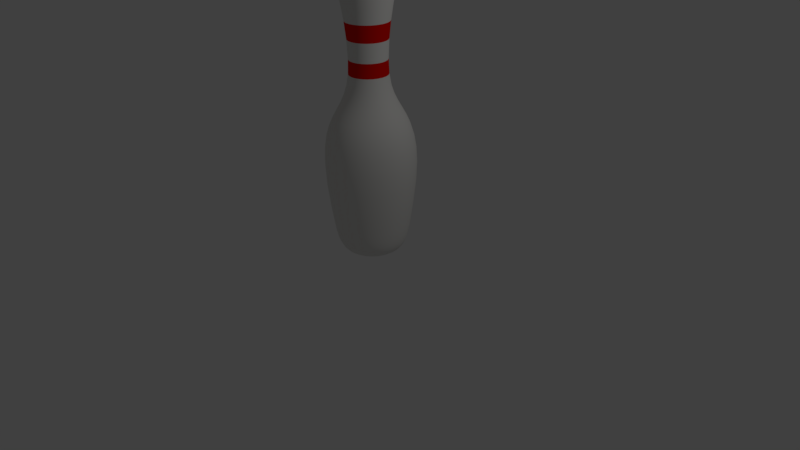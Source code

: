 # Source: Bowling_Pin.blend  (saved by Blender 2.77.0; exported with 4.5.12 LTS)
import bpy
from mathutils import Matrix  # noqa: F401  (used for matrix-valued properties, if any)

bpy.ops.wm.read_factory_settings(use_empty=True)
scene = bpy.context.scene
scene.name = 'Scene'

# ---- collections
col_collection_1 = bpy.data.collections.new('Collection 1'); scene.collection.children.link(col_collection_1)

# ---- materials (node trees are filled in below, after node groups)
mat_pin = bpy.data.materials.new('Pin')
mat_pin.alpha_threshold = 0.0
mat_pin.use_transparent_shadow = False
mat_pin.diffuse_color = (0.8, 0.7915, 0.7663, 1.0)
mat_pin.roughness = 0.5
mat_stripe = bpy.data.materials.new('Stripe')
mat_stripe.alpha_threshold = 0.0
mat_stripe.use_transparent_shadow = False
mat_stripe.diffuse_color = (0.8, 0.003189, 0.0, 1.0)
mat_stripe.roughness = 0.5

# ---- material node trees

# ---- world
world_world = bpy.data.worlds.new('World'); scene.world = world_world
world_world.color = (0.05088, 0.05088, 0.05088)
world_world.use_sun_shadow = False
world_world.sun_shadow_jitter_overblur = 0.0
world_world.cycles.sampling_method = 'MANUAL'

# ---- cameras
cam_camera = bpy.data.cameras.new('Camera')
cam_camera.clip_end = 100.0
cam_camera.lens = 35.0
cam_camera.sensor_width = 32.0
cam_camera.sensor_height = 18.0
cam_camera.ortho_scale = 7.314
cam_camera.dof.focus_distance = 0.0
cam_camera.dof.aperture_fstop = 128.0

# ---- lights
light_lamp = bpy.data.lights.new('Lamp', 'POINT')
light_lamp.transmission_factor = 0.0
light_lamp.cutoff_distance = 30.0
light_lamp.energy = 100.0
light_lamp.shadow_buffer_clip_start = 1.001
light_lamp.shadow_soft_size = 0.1
light_lamp.shadow_maximum_resolution = 0.006
light_lamp.use_absolute_resolution = True

# ---- meshes
me_mesh = bpy.data.meshes.new('Mesh')
me_mesh.from_pydata([(0.2526, 0.1117, -4.413e-08), (0.0, 0.09289, -1.513e-08), (-0.001719, 3.903, 0.0004599), (0.1394, 3.896, -0.03734), (0.2417, 3.874, -0.06477), (0.3103, 3.835, -0.08315), (0.3501, 3.779, -0.09381), (0.3661, 3.704, -0.0981), (0.3632, 3.61, -0.09733), (0.3465, 3.494, -0.09285), (0.3208, 3.357, -0.08597), (0.2912, 3.197, -0.07803), (0.2626, 3.012, -0.07037), (0.24, 2.802, -0.06431), (0.2283, 2.566, -0.06118), (0.2343, 2.389, -0.06279), (0.2568, 2.249, -0.06882), (0.2917, 2.136, -0.07817), (0.335, 2.04, -0.08977), (0.3826, 1.951, -0.1025), (0.4305, 1.861, -0.1153), (0.4745, 1.759, -0.1272), (0.5108, 1.636, -0.1369), (0.535, 1.482, -0.1434), (0.5434, 1.289, -0.1456), (0.5317, 1.046, -0.1425), (0.4959, 0.7435, -0.1329), (0.4763, 0.6089, -0.1276), (0.459, 0.4939, -0.123), (0.442, 0.397, -0.1184), (0.4235, 0.3166, -0.1135), (0.4017, 0.2514, -0.1076), (0.3747, 0.1997, -0.1004), (0.3406, 0.1602, -0.09127), (0.2977, 0.1314, -0.07976), (0.244, 0.1117, -0.06537), (0.1777, 0.09972, -0.04762), (0.09699, 0.09395, -0.02599), (-0.001541, 3.903, 0.0008891), (0.1249, 3.896, -0.07214), (0.2167, 3.874, -0.1251), (0.2782, 3.835, -0.1606), (0.3139, 3.779, -0.1812), (0.3282, 3.704, -0.1895), (0.3257, 3.61, -0.188), (0.3107, 3.494, -0.1794), (0.2877, 3.357, -0.1661), (0.2611, 3.197, -0.1507), (0.2355, 3.012, -0.1359), (0.2152, 2.802, -0.1242), (0.2047, 2.566, -0.1182), (0.2101, 2.389, -0.1213), (0.2303, 2.249, -0.1329), (0.2616, 2.136, -0.151), (0.3004, 2.04, -0.1734), (0.3431, 1.951, -0.1981), (0.386, 1.861, -0.2228), (0.4255, 1.759, -0.2456), (0.4579, 1.636, -0.2644), (0.4797, 1.482, -0.277), (0.4872, 1.289, -0.2813), (0.4767, 1.046, -0.2752), (0.4446, 0.7435, -0.2567), (0.4271, 0.6089, -0.2466), (0.4115, 0.4939, -0.2376), (0.3963, 0.397, -0.2288), (0.3797, 0.3166, -0.2192), (0.3602, 0.2514, -0.2079), (0.3359, 0.1997, -0.1939), (0.3054, 0.1602, -0.1763), (0.2669, 0.1314, -0.1541), (0.2187, 0.1117, -0.1263), (0.1593, 0.09972, -0.09199), (0.08696, 0.09395, -0.05021), (-0.001258, 3.903, 0.001258), (0.102, 3.896, -0.102), (0.1769, 3.874, -0.1769), (0.2272, 3.835, -0.2272), (0.2563, 3.779, -0.2563), (0.268, 3.704, -0.268), (0.2659, 3.61, -0.2659), (0.2537, 3.494, -0.2537), (0.2349, 3.357, -0.2349), (0.2132, 3.197, -0.2132), (0.1923, 3.012, -0.1923), (0.1757, 2.802, -0.1757), (0.1671, 2.566, -0.1671), (0.1715, 2.389, -0.1715), (0.188, 2.249, -0.188), (0.2136, 2.136, -0.2136), (0.2453, 2.04, -0.2453), (0.2801, 1.951, -0.2801), (0.3151, 1.861, -0.3151), (0.3474, 1.759, -0.3474), (0.3739, 1.636, -0.3739), (0.3917, 1.482, -0.3917), (0.3978, 1.289, -0.3978), (0.3892, 1.046, -0.3892), (0.363, 0.7435, -0.363), (0.3487, 0.6089, -0.3487), (0.336, 0.4939, -0.336), (0.3236, 0.397, -0.3236), (0.31, 0.3166, -0.31), (0.2941, 0.2514, -0.2941), (0.2743, 0.1997, -0.2743), (0.2494, 0.1602, -0.2494), (0.2179, 0.1314, -0.2179), (0.1786, 0.1117, -0.1786), (0.1301, 0.09972, -0.1301), (0.071, 0.09395, -0.071), (-0.0008897, 3.903, 0.00154), (0.07213, 3.896, -0.1249), (0.1251, 3.874, -0.2167), (0.1606, 3.835, -0.2782), (0.1812, 3.779, -0.3139), (0.1895, 3.704, -0.3282), (0.188, 3.61, -0.3257), (0.1794, 3.494, -0.3107), (0.1661, 3.357, -0.2877), (0.1507, 3.197, -0.2611), (0.1359, 3.012, -0.2355), (0.1242, 2.802, -0.2152), (0.1182, 2.566, -0.2047), (0.1213, 2.389, -0.2101), (0.1329, 2.249, -0.2303), (0.151, 2.136, -0.2616), (0.1734, 2.04, -0.3004), (0.1981, 1.951, -0.3431), (0.2228, 1.861, -0.386), (0.2456, 1.759, -0.4255), (0.2644, 1.636, -0.4579), (0.277, 1.482, -0.4797), (0.2813, 1.289, -0.4872), (0.2752, 1.046, -0.4767), (0.2567, 0.7435, -0.4446), (0.2466, 0.6089, -0.4271), (0.2376, 0.4939, -0.4115), (0.2288, 0.397, -0.3963), (0.2192, 0.3166, -0.3797), (0.2079, 0.2514, -0.3602), (0.1939, 0.1997, -0.3359), (0.1763, 0.1602, -0.3054), (0.1541, 0.1314, -0.2669), (0.1263, 0.1117, -0.2187), (0.09199, 0.09972, -0.1593), (0.05021, 0.09395, -0.08696), (-0.0004606, 3.903, 0.001718), (0.03734, 3.896, -0.1394), (0.06476, 3.874, -0.2417), (0.08315, 3.835, -0.3103), (0.09381, 3.779, -0.3501), (0.0981, 3.704, -0.3661), (0.09733, 3.61, -0.3632), (0.09285, 3.494, -0.3465), (0.08597, 3.357, -0.3208), (0.07803, 3.197, -0.2912), (0.07037, 3.012, -0.2626), (0.06431, 2.802, -0.24), (0.06118, 2.566, -0.2283), (0.06279, 2.389, -0.2343), (0.06882, 2.249, -0.2568), (0.07817, 2.136, -0.2917), (0.08977, 2.04, -0.335), (0.1025, 1.951, -0.3826), (0.1153, 1.861, -0.4305), (0.1272, 1.759, -0.4745), (0.1369, 1.636, -0.5108), (0.1434, 1.482, -0.535), (0.1456, 1.289, -0.5434), (0.1425, 1.046, -0.5317), (0.1329, 0.7435, -0.4959), (0.1276, 0.6089, -0.4763), (0.123, 0.4939, -0.459), (0.1184, 0.397, -0.442), (0.1135, 0.3166, -0.4235), (0.1076, 0.2514, -0.4017), (0.1004, 0.1997, -0.3747), (0.09127, 0.1602, -0.3406), (0.07976, 0.1314, -0.2977), (0.06537, 0.1117, -0.244), (0.04762, 0.09972, -0.1777), (0.02599, 0.09395, -0.09699), (1.513e-09, 3.903, 0.001779), (1.118e-08, 3.896, -0.1443), (1.49e-08, 3.874, -0.2502), (8.941e-08, 3.835, -0.3213), (1.118e-07, 3.779, -0.3625), (5.215e-08, 3.704, -0.379), (1.267e-07, 3.61, -0.3761), (1.267e-07, 3.494, -0.3587), (9.686e-08, 3.357, -0.3322), (1.267e-07, 3.197, -0.3015), (1.043e-07, 3.012, -0.2719), (1.118e-07, 2.802, -0.2485), (8.568e-08, 2.566, -0.2364), (4.843e-08, 2.389, -0.2426), (4.47e-08, 2.249, -0.2659), (-1.49e-08, 2.136, -0.302), (-4.47e-08, 2.04, -0.3468), (-5.96e-08, 1.951, -0.3961), (-5.96e-08, 1.861, -0.4457), (-5.96e-08, 1.759, -0.4913), (-2.086e-07, 1.636, -0.5288), (-1.639e-07, 1.482, -0.5539), (-8.941e-08, 1.289, -0.5625), (-1.937e-07, 1.046, -0.5504), (-2.086e-07, 0.7435, -0.5134), (-1.863e-07, 0.6089, -0.4931), (-1.341e-07, 0.4939, -0.4752), (-1.118e-07, 0.397, -0.4576), (-1.267e-07, 0.3166, -0.4385), (-4.47e-08, 0.2514, -0.4159), (-1.49e-07, 0.1997, -0.3879), (-6.706e-08, 0.1602, -0.3526), (-6.706e-08, 0.1314, -0.3082), (-4.47e-08, 0.1117, -0.2526), (-3.725e-09, 0.09972, -0.184), (-5.588e-09, 0.09395, -0.1004), (0.0004606, 3.903, 0.001718), (-0.03734, 3.896, -0.1394), (-0.06476, 3.874, -0.2417), (-0.08315, 3.835, -0.3103), (-0.09381, 3.779, -0.3501), (-0.0981, 3.704, -0.3661), (-0.09733, 3.61, -0.3632), (-0.09285, 3.494, -0.3465), (-0.08597, 3.357, -0.3208), (-0.07803, 3.197, -0.2912), (-0.07037, 3.012, -0.2626), (-0.06431, 2.802, -0.24), (-0.06118, 2.566, -0.2283), (-0.06279, 2.389, -0.2343), (-0.06882, 2.249, -0.2568), (-0.07817, 2.136, -0.2917), (-0.08977, 2.04, -0.335), (-0.1025, 1.951, -0.3826), (-0.1153, 1.861, -0.4305), (-0.1272, 1.759, -0.4745), (-0.1369, 1.636, -0.5108), (-0.1434, 1.482, -0.535), (-0.1456, 1.289, -0.5434), (-0.1425, 1.046, -0.5317), (-0.1329, 0.7435, -0.4959), (-0.1276, 0.6089, -0.4763), (-0.123, 0.4939, -0.459), (-0.1184, 0.397, -0.442), (-0.1135, 0.3166, -0.4235), (-0.1076, 0.2514, -0.4017), (-0.1004, 0.1997, -0.3747), (-0.09127, 0.1602, -0.3406), (-0.07976, 0.1314, -0.2977), (-0.06537, 0.1117, -0.244), (-0.04762, 0.09972, -0.1777), (-0.02599, 0.09395, -0.09699), (0.0008897, 3.903, 0.00154), (-0.07213, 3.896, -0.1249), (-0.1251, 3.874, -0.2167), (-0.1606, 3.835, -0.2782), (-0.1812, 3.779, -0.3139), (-0.1895, 3.704, -0.3282), (-0.188, 3.61, -0.3257), (-0.1794, 3.494, -0.3107), (-0.1661, 3.357, -0.2877), (-0.1507, 3.197, -0.2611), (-0.1359, 3.012, -0.2355), (-0.1242, 2.802, -0.2152), (-0.1182, 2.566, -0.2047), (-0.1213, 2.389, -0.2101), (-0.1329, 2.249, -0.2303), (-0.151, 2.136, -0.2616), (-0.1734, 2.04, -0.3004), (-0.1981, 1.951, -0.3431), (-0.2228, 1.861, -0.386), (-0.2456, 1.759, -0.4255), (-0.2644, 1.636, -0.4579), (-0.277, 1.482, -0.4797), (-0.2813, 1.289, -0.4872), (-0.2752, 1.046, -0.4767), (-0.2567, 0.7435, -0.4446), (-0.2466, 0.6089, -0.4271), (-0.2376, 0.4939, -0.4115), (-0.2288, 0.397, -0.3963), (-0.2192, 0.3166, -0.3797), (-0.2079, 0.2514, -0.3602), (-0.1939, 0.1997, -0.3359), (-0.1763, 0.1602, -0.3054), (-0.1541, 0.1314, -0.2669), (-0.1263, 0.1117, -0.2187), (-0.09199, 0.09972, -0.1593), (-0.05021, 0.09395, -0.08696), (0.001258, 3.903, 0.001258), (-0.102, 3.896, -0.102), (-0.1769, 3.874, -0.1769), (-0.2272, 3.835, -0.2272), (-0.2563, 3.779, -0.2563), (-0.268, 3.704, -0.268), (-0.2659, 3.61, -0.2659), (-0.2537, 3.494, -0.2537), (-0.2349, 3.357, -0.2349), (-0.2132, 3.197, -0.2132), (-0.1923, 3.012, -0.1923), (-0.1757, 2.802, -0.1757), (-0.1671, 2.566, -0.1671), (-0.1715, 2.389, -0.1715), (-0.188, 2.249, -0.188), (-0.2136, 2.136, -0.2136), (-0.2453, 2.04, -0.2453), (-0.2801, 1.951, -0.2801), (-0.3151, 1.861, -0.3151), (-0.3474, 1.759, -0.3474), (-0.3739, 1.636, -0.3739), (-0.3917, 1.482, -0.3917), (-0.3978, 1.289, -0.3978), (-0.3892, 1.046, -0.3892), (-0.363, 0.7435, -0.363), (-0.3487, 0.6089, -0.3487), (-0.336, 0.4939, -0.336), (-0.3236, 0.397, -0.3236), (-0.31, 0.3166, -0.31), (-0.2941, 0.2514, -0.2941), (-0.2743, 0.1997, -0.2743), (-0.2494, 0.1602, -0.2494), (-0.2179, 0.1314, -0.2179), (-0.1786, 0.1117, -0.1786), (-0.1301, 0.09972, -0.1301), (-0.071, 0.09395, -0.071), (0.001541, 3.903, 0.0008891), (-0.1249, 3.896, -0.07214), (-0.2167, 3.874, -0.1251), (-0.2782, 3.835, -0.1606), (-0.3139, 3.779, -0.1812), (-0.3282, 3.704, -0.1895), (-0.3257, 3.61, -0.188), (-0.3107, 3.494, -0.1794), (-0.2877, 3.357, -0.1661), (-0.2611, 3.197, -0.1507), (-0.2355, 3.012, -0.1359), (-0.2152, 2.802, -0.1242), (-0.2047, 2.566, -0.1182), (-0.2101, 2.389, -0.1213), (-0.2303, 2.249, -0.1329), (-0.2616, 2.136, -0.151), (-0.3004, 2.04, -0.1734), (-0.3431, 1.951, -0.1981), (-0.386, 1.861, -0.2228), (-0.4255, 1.759, -0.2456), (-0.4579, 1.636, -0.2644), (-0.4797, 1.482, -0.277), (-0.4872, 1.289, -0.2813), (-0.4767, 1.046, -0.2752), (-0.4446, 0.7435, -0.2567), (-0.4271, 0.6089, -0.2466), (-0.4115, 0.4939, -0.2376), (-0.3963, 0.397, -0.2288), (-0.3797, 0.3166, -0.2192), (-0.3602, 0.2514, -0.2079), (-0.3359, 0.1997, -0.1939), (-0.3054, 0.1602, -0.1763), (-0.2669, 0.1314, -0.1541), (-0.2187, 0.1117, -0.1263), (-0.1593, 0.09972, -0.09199), (-0.08696, 0.09395, -0.05021), (0.001719, 3.903, 0.0004599), (-0.1394, 3.896, -0.03734), (-0.2417, 3.874, -0.06477), (-0.3103, 3.835, -0.08315), (-0.3501, 3.779, -0.09381), (-0.3661, 3.704, -0.0981), (-0.3632, 3.61, -0.09733), (-0.3465, 3.494, -0.09285), (-0.3208, 3.357, -0.08597), (-0.2912, 3.197, -0.07803), (-0.2626, 3.012, -0.07037), (-0.24, 2.802, -0.06431), (-0.2283, 2.566, -0.06118), (-0.2343, 2.389, -0.06279), (-0.2568, 2.249, -0.06882), (-0.2917, 2.136, -0.07817), (-0.335, 2.04, -0.08977), (-0.3826, 1.951, -0.1025), (-0.4305, 1.861, -0.1153), (-0.4745, 1.759, -0.1272), (-0.5108, 1.636, -0.1369), (-0.535, 1.482, -0.1434), (-0.5434, 1.289, -0.1456), (-0.5317, 1.046, -0.1425), (-0.4959, 0.7435, -0.1329), (-0.4763, 0.6089, -0.1276), (-0.459, 0.4939, -0.123), (-0.442, 0.397, -0.1184), (-0.4235, 0.3166, -0.1135), (-0.4017, 0.2514, -0.1076), (-0.3747, 0.1997, -0.1004), (-0.3406, 0.1602, -0.09127), (-0.2977, 0.1314, -0.07976), (-0.244, 0.1117, -0.06537), (-0.1777, 0.09972, -0.04762), (-0.09699, 0.09395, -0.02599), (0.001779, 3.903, -6.375e-07), (-0.1443, 3.896, -6.488e-07), (-0.2502, 3.874, -6.451e-07), (-0.3213, 3.835, -7.047e-07), (-0.3625, 3.779, -7.047e-07), (-0.379, 3.704, -6.302e-07), (-0.3761, 3.61, -6.525e-07), (-0.3587, 3.494, -6.823e-07), (-0.3322, 3.357, -6.451e-07), (-0.3015, 3.197, -6.376e-07), (-0.2719, 3.012, -6.078e-07), (-0.2485, 2.802, -5.482e-07), (-0.2364, 2.566, -4.998e-07), (-0.2426, 2.389, -4.29e-07), (-0.2659, 2.249, -3.992e-07), (-0.302, 2.136, -3.247e-07), (-0.3468, 2.04, -2.8e-07), (-0.3961, 1.951, -2.502e-07), (-0.4457, 1.861, -2.427e-07), (-0.4913, 1.759, -2.576e-07), (-0.5288, 1.636, -5.646e-08), (-0.5539, 1.482, -8.627e-08), (-0.5625, 1.289, -1.608e-07), (-0.5504, 1.046, 4.785e-08), (-0.5134, 0.7435, 1.074e-07), (-0.4931, 0.6089, 9.255e-08), (-0.4752, 0.4939, 6.275e-08), (-0.4576, 0.397, 3.294e-08), (-0.4385, 0.3166, 6.275e-08), (-0.4159, 0.2514, -4.309e-09), (-0.3879, 0.1997, 1.149e-07), (-0.3526, 0.1602, 4.785e-08), (-0.3082, 0.1314, 2.549e-08), (-0.2526, 0.1117, 3.294e-08), (-0.184, 0.09972, -1.921e-08), (-0.1004, 0.09395, -1.176e-08), (0.001719, 3.903, -0.0004612), (-0.1394, 3.896, 0.03734), (-0.2417, 3.874, 0.06476), (-0.3103, 3.835, 0.08315), (-0.3501, 3.779, 0.09381), (-0.3661, 3.704, 0.0981), (-0.3632, 3.61, 0.09733), (-0.3465, 3.494, 0.09284), (-0.3208, 3.357, 0.08597), (-0.2912, 3.197, 0.07803), (-0.2626, 3.012, 0.07037), (-0.24, 2.802, 0.06431), (-0.2283, 2.566, 0.06118), (-0.2343, 2.389, 0.06279), (-0.2568, 2.249, 0.06882), (-0.2917, 2.136, 0.07817), (-0.335, 2.04, 0.08977), (-0.3826, 1.951, 0.1025), (-0.4305, 1.861, 0.1153), (-0.4745, 1.759, 0.1272), (-0.5108, 1.636, 0.1369), (-0.535, 1.482, 0.1434), (-0.5434, 1.289, 0.1456), (-0.5317, 1.046, 0.1425), (-0.4959, 0.7435, 0.1329), (-0.4763, 0.6089, 0.1276), (-0.459, 0.4939, 0.123), (-0.442, 0.397, 0.1184), (-0.4235, 0.3166, 0.1135), (-0.4017, 0.2514, 0.1076), (-0.3747, 0.1997, 0.1004), (-0.3406, 0.1602, 0.09127), (-0.2977, 0.1314, 0.07976), (-0.244, 0.1117, 0.06537), (-0.1777, 0.09972, 0.04762), (-0.09699, 0.09395, 0.02599), (0.001541, 3.903, -0.0008904), (-0.1249, 3.896, 0.07213), (-0.2167, 3.874, 0.1251), (-0.2782, 3.835, 0.1606), (-0.3139, 3.779, 0.1812), (-0.3282, 3.704, 0.1895), (-0.3257, 3.61, 0.188), (-0.3107, 3.494, 0.1794), (-0.2877, 3.357, 0.1661), (-0.2611, 3.197, 0.1507), (-0.2355, 3.012, 0.1359), (-0.2152, 2.802, 0.1242), (-0.2047, 2.566, 0.1182), (-0.2101, 2.389, 0.1213), (-0.2303, 2.249, 0.1329), (-0.2616, 2.136, 0.151), (-0.3004, 2.04, 0.1734), (-0.3431, 1.951, 0.1981), (-0.386, 1.861, 0.2228), (-0.4255, 1.759, 0.2456), (-0.4579, 1.636, 0.2644), (-0.4797, 1.482, 0.277), (-0.4872, 1.289, 0.2813), (-0.4767, 1.046, 0.2752), (-0.4446, 0.7435, 0.2567), (-0.4271, 0.6089, 0.2466), (-0.4115, 0.4939, 0.2376), (-0.3963, 0.397, 0.2288), (-0.3797, 0.3166, 0.2192), (-0.3602, 0.2514, 0.2079), (-0.3359, 0.1997, 0.1939), (-0.3054, 0.1602, 0.1763), (-0.2669, 0.1314, 0.1541), (-0.2187, 0.1117, 0.1263), (-0.1593, 0.09972, 0.09199), (-0.08696, 0.09395, 0.05021), (0.001258, 3.903, -0.001259), (-0.102, 3.896, 0.102), (-0.1769, 3.874, 0.1769), (-0.2272, 3.835, 0.2272), (-0.2563, 3.779, 0.2563), (-0.268, 3.704, 0.268), (-0.2659, 3.61, 0.2659), (-0.2537, 3.494, 0.2537), (-0.2349, 3.357, 0.2349), (-0.2132, 3.197, 0.2132), (-0.1923, 3.012, 0.1923), (-0.1757, 2.802, 0.1757), (-0.1671, 2.566, 0.1671), (-0.1715, 2.389, 0.1715), (-0.188, 2.249, 0.188), (-0.2136, 2.136, 0.2136), (-0.2453, 2.04, 0.2453), (-0.2801, 1.951, 0.2801), (-0.3151, 1.861, 0.3151), (-0.3474, 1.759, 0.3474), (-0.3739, 1.636, 0.3739), (-0.3917, 1.482, 0.3917), (-0.3978, 1.289, 0.3978), (-0.3892, 1.046, 0.3892), (-0.363, 0.7435, 0.363), (-0.3487, 0.6089, 0.3487), (-0.336, 0.4939, 0.336), (-0.3236, 0.397, 0.3236), (-0.31, 0.3166, 0.31), (-0.2941, 0.2514, 0.2941), (-0.2743, 0.1997, 0.2743), (-0.2494, 0.1602, 0.2494), (-0.2179, 0.1314, 0.2179), (-0.1786, 0.1117, 0.1786), (-0.1301, 0.09972, 0.1301), (-0.071, 0.09395, 0.071), (0.0008897, 3.903, -0.001542), (-0.07213, 3.896, 0.1249), (-0.1251, 3.874, 0.2167), (-0.1606, 3.835, 0.2782), (-0.1812, 3.779, 0.3139), (-0.1895, 3.704, 0.3282), (-0.188, 3.61, 0.3257), (-0.1794, 3.494, 0.3107), (-0.1661, 3.357, 0.2877), (-0.1507, 3.197, 0.2611), (-0.1359, 3.012, 0.2355), (-0.1242, 2.802, 0.2152), (-0.1182, 2.566, 0.2047), (-0.1213, 2.389, 0.2101), (-0.1329, 2.249, 0.2303), (-0.151, 2.136, 0.2616), (-0.1734, 2.04, 0.3004), (-0.1981, 1.951, 0.3431), (-0.2228, 1.861, 0.386), (-0.2456, 1.759, 0.4255), (-0.2644, 1.636, 0.4579), (-0.277, 1.482, 0.4797), (-0.2813, 1.289, 0.4872), (-0.2752, 1.046, 0.4767), (-0.2567, 0.7435, 0.4446), (-0.2466, 0.6089, 0.4271), (-0.2376, 0.4939, 0.4115), (-0.2288, 0.397, 0.3963), (-0.2192, 0.3166, 0.3797), (-0.2079, 0.2514, 0.3602), (-0.1939, 0.1997, 0.3359), (-0.1763, 0.1602, 0.3054), (-0.1541, 0.1314, 0.2669), (-0.1263, 0.1117, 0.2187), (-0.09199, 0.09972, 0.1593), (-0.05021, 0.09395, 0.08696), (0.0004606, 3.903, -0.001719), (-0.03734, 3.896, 0.1394), (-0.06476, 3.874, 0.2417), (-0.08315, 3.835, 0.3103), (-0.09381, 3.779, 0.3501), (-0.0981, 3.704, 0.3661), (-0.09733, 3.61, 0.3632), (-0.09285, 3.494, 0.3465), (-0.08597, 3.357, 0.3208), (-0.07803, 3.197, 0.2912), (-0.07037, 3.012, 0.2626), (-0.06431, 2.802, 0.24), (-0.06118, 2.566, 0.2283), (-0.06279, 2.389, 0.2343), (-0.06882, 2.249, 0.2568), (-0.07817, 2.136, 0.2917), (-0.08977, 2.04, 0.335), (-0.1025, 1.951, 0.3826), (-0.1153, 1.861, 0.4305), (-0.1272, 1.759, 0.4745), (-0.1369, 1.636, 0.5108), (-0.1434, 1.482, 0.535), (-0.1456, 1.289, 0.5434), (-0.1425, 1.046, 0.5317), (-0.1329, 0.7435, 0.4959), (-0.1276, 0.6089, 0.4763), (-0.123, 0.4939, 0.459), (-0.1184, 0.397, 0.442), (-0.1135, 0.3166, 0.4235), (-0.1076, 0.2514, 0.4017), (-0.1004, 0.1997, 0.3747), (-0.09127, 0.1602, 0.3406), (-0.07976, 0.1314, 0.2977), (-0.06537, 0.1117, 0.244), (-0.04762, 0.09972, 0.1777), (-0.02599, 0.09395, 0.09699), (-1.484e-09, 3.903, -0.00178), (-7.451e-09, 3.896, 0.1443), (-2.235e-08, 3.874, 0.2502), (-8.196e-08, 3.835, 0.3212), (-8.196e-08, 3.779, 0.3625), (-4.47e-08, 3.704, 0.379), (-9.686e-08, 3.61, 0.3761), (-1.49e-07, 3.494, 0.3587), (-6.706e-08, 3.357, 0.3322), (-1.192e-07, 3.197, 0.3015), (-1.341e-07, 3.012, 0.2719), (-1.006e-07, 2.802, 0.2485), (-7.823e-08, 2.566, 0.2364), (-5.215e-08, 2.389, 0.2426), (-7.451e-09, 2.249, 0.2659), (7.451e-09, 2.136, 0.302), (4.47e-08, 2.04, 0.3468), (1.043e-07, 1.951, 0.3961), (8.941e-08, 1.861, 0.4457), (4.47e-08, 1.759, 0.4913), (1.341e-07, 1.636, 0.5288), (1.341e-07, 1.482, 0.5539), (5.96e-08, 1.289, 0.5625), (2.384e-07, 1.046, 0.5504), (1.788e-07, 0.7435, 0.5134), (2.161e-07, 0.6089, 0.4931), (1.714e-07, 0.4939, 0.4752), (1.043e-07, 0.397, 0.4576), (1.49e-07, 0.3166, 0.4385), (5.215e-08, 0.2514, 0.4159), (1.341e-07, 0.1997, 0.3879), (3.725e-08, 0.1602, 0.3526), (1.49e-08, 0.1314, 0.3082), (7.451e-08, 0.1117, 0.2526), (1.49e-08, 0.09972, 0.184), (1.118e-08, 0.09395, 0.1004), (-0.0004606, 3.903, -0.001719), (0.03734, 3.896, 0.1394), (0.06476, 3.874, 0.2417), (0.08315, 3.835, 0.3103), (0.09381, 3.779, 0.3501), (0.0981, 3.704, 0.3661), (0.09733, 3.61, 0.3632), (0.09285, 3.494, 0.3465), (0.08597, 3.357, 0.3208), (0.07803, 3.197, 0.2912), (0.07037, 3.012, 0.2626), (0.06431, 2.802, 0.24), (0.06118, 2.566, 0.2283), (0.06279, 2.389, 0.2343), (0.06882, 2.249, 0.2568), (0.07817, 2.136, 0.2917), (0.08977, 2.04, 0.335), (0.1025, 1.951, 0.3826), (0.1153, 1.861, 0.4305), (0.1272, 1.759, 0.4745), (0.1369, 1.636, 0.5108), (0.1434, 1.482, 0.535), (0.1456, 1.289, 0.5434), (0.1425, 1.046, 0.5317), (0.1329, 0.7435, 0.4959), (0.1276, 0.6089, 0.4763), (0.123, 0.4939, 0.459), (0.1184, 0.397, 0.442), (0.1135, 0.3166, 0.4235), (0.1076, 0.2514, 0.4017), (0.1004, 0.1997, 0.3747), (0.09127, 0.1602, 0.3406), (0.07976, 0.1314, 0.2977), (0.06537, 0.1117, 0.244), (0.04762, 0.09972, 0.1777), (0.02599, 0.09395, 0.09699), (-0.0008897, 3.903, -0.001542), (0.07213, 3.896, 0.1249), (0.1251, 3.874, 0.2167), (0.1606, 3.835, 0.2782), (0.1812, 3.779, 0.3139), (0.1895, 3.704, 0.3282), (0.188, 3.61, 0.3257), (0.1794, 3.494, 0.3107), (0.1661, 3.357, 0.2877), (0.1507, 3.197, 0.2611), (0.1359, 3.012, 0.2355), (0.1242, 2.802, 0.2152), (0.1182, 2.566, 0.2047), (0.1213, 2.389, 0.2101), (0.1329, 2.249, 0.2303), (0.151, 2.136, 0.2616), (0.1734, 2.04, 0.3004), (0.1981, 1.951, 0.3431), (0.2228, 1.861, 0.386), (0.2456, 1.759, 0.4255), (0.2644, 1.636, 0.4579), (0.277, 1.482, 0.4797), (0.2813, 1.289, 0.4872), (0.2752, 1.046, 0.4767), (0.2567, 0.7435, 0.4446), (0.2466, 0.6089, 0.4271), (0.2376, 0.4939, 0.4115), (0.2288, 0.397, 0.3963), (0.2192, 0.3166, 0.3797), (0.2079, 0.2514, 0.3602), (0.1939, 0.1997, 0.3359), (0.1763, 0.1602, 0.3054), (0.1541, 0.1314, 0.2669), (0.1263, 0.1117, 0.2187), (0.09199, 0.09972, 0.1593), (0.05021, 0.09395, 0.08696), (-0.001258, 3.903, -0.001259), (0.102, 3.896, 0.102), (0.1769, 3.874, 0.1769), (0.2272, 3.835, 0.2272), (0.2563, 3.779, 0.2563), (0.268, 3.704, 0.268), (0.2659, 3.61, 0.2659), (0.2537, 3.494, 0.2537), (0.2349, 3.357, 0.2349), (0.2132, 3.197, 0.2132), (0.1923, 3.012, 0.1923), (0.1757, 2.802, 0.1757), (0.1671, 2.566, 0.1671), (0.1715, 2.389, 0.1715), (0.188, 2.249, 0.188), (0.2136, 2.136, 0.2136), (0.2453, 2.04, 0.2453), (0.2801, 1.951, 0.2801), (0.3151, 1.861, 0.3151), (0.3474, 1.759, 0.3474), (0.3739, 1.636, 0.3739), (0.3917, 1.482, 0.3917), (0.3978, 1.289, 0.3978), (0.3892, 1.046, 0.3892), (0.363, 0.7435, 0.363), (0.3487, 0.6089, 0.3487), (0.336, 0.4939, 0.336), (0.3236, 0.397, 0.3236), (0.31, 0.3166, 0.31), (0.2941, 0.2514, 0.2941), (0.2743, 0.1997, 0.2743), (0.2494, 0.1602, 0.2494), (0.2179, 0.1314, 0.2179), (0.1786, 0.1117, 0.1786), (0.1301, 0.09972, 0.1301), (0.071, 0.09395, 0.071), (-0.001541, 3.903, -0.0008904), (0.1249, 3.896, 0.07213), (0.2167, 3.874, 0.1251), (0.2782, 3.835, 0.1606), (0.3139, 3.779, 0.1812), (0.3282, 3.704, 0.1895), (0.3257, 3.61, 0.188), (0.3107, 3.494, 0.1794), (0.2877, 3.357, 0.1661), (0.2611, 3.197, 0.1507), (0.2355, 3.012, 0.1359), (0.2152, 2.802, 0.1242), (0.2047, 2.566, 0.1182), (0.2101, 2.389, 0.1213), (0.2303, 2.249, 0.1329), (0.2616, 2.136, 0.151), (0.3004, 2.04, 0.1734), (0.3431, 1.951, 0.1981), (0.386, 1.861, 0.2228), (0.4255, 1.759, 0.2456), (0.4579, 1.636, 0.2644), (0.4797, 1.482, 0.277), (0.4872, 1.289, 0.2813), (0.4767, 1.046, 0.2752), (0.4446, 0.7435, 0.2567), (0.4271, 0.6089, 0.2466), (0.4115, 0.4939, 0.2376), (0.3963, 0.397, 0.2288), (0.3797, 0.3166, 0.2192), (0.3602, 0.2514, 0.2079), (0.3359, 0.1997, 0.1939), (0.3054, 0.1602, 0.1763), (0.2669, 0.1314, 0.1541), (0.2187, 0.1117, 0.1263), (0.1593, 0.09972, 0.09199), (0.08696, 0.09395, 0.05021), (-0.001719, 3.903, -0.0004612), (0.1394, 3.896, 0.03734), (0.2417, 3.874, 0.06476), (0.3103, 3.835, 0.08315), (0.3501, 3.779, 0.09381), (0.3661, 3.704, 0.0981), (0.3632, 3.61, 0.09733), (0.3465, 3.494, 0.09284), (0.3208, 3.357, 0.08597), (0.2912, 3.197, 0.07803), (0.2626, 3.012, 0.07037), (0.24, 2.802, 0.06431), (0.2283, 2.566, 0.06118), (0.2343, 2.389, 0.06279), (0.2568, 2.249, 0.06882), (0.2917, 2.136, 0.07817), (0.335, 2.04, 0.08977), (0.3826, 1.951, 0.1025), (0.4305, 1.861, 0.1153), (0.4745, 1.759, 0.1272), (0.5108, 1.636, 0.1369), (0.535, 1.482, 0.1434), (0.5434, 1.289, 0.1456), (0.5317, 1.046, 0.1425), (0.4959, 0.7435, 0.1329), (0.4763, 0.6089, 0.1276), (0.459, 0.4939, 0.123), (0.442, 0.397, 0.1184), (0.4235, 0.3166, 0.1135), (0.4017, 0.2514, 0.1076), (0.3747, 0.1997, 0.1004), (0.3406, 0.1602, 0.09127), (0.2977, 0.1314, 0.07976), (0.244, 0.1117, 0.06537), (0.1777, 0.09972, 0.04762), (0.09699, 0.09395, 0.02599), (-0.001779, 3.903, -6.345e-07), (0.1443, 3.896, -6.376e-07), (0.2502, 3.874, -6.078e-07), (0.3213, 3.835, -5.482e-07), (0.3625, 3.779, -5.184e-07), (0.379, 3.704, -5.706e-07), (0.3761, 3.61, -5.109e-07), (0.3587, 3.494, -4.141e-07), (0.3322, 3.357, -4.588e-07), (0.3015, 3.197, -3.917e-07), (0.2719, 3.012, -3.619e-07), (0.2485, 2.802, -3.768e-07), (0.2364, 2.566, -3.433e-07), (0.2426, 2.389, -3.508e-07), (0.2659, 2.249, -3.694e-07), (0.302, 2.136, -3.47e-07), (0.3468, 2.04, -3.694e-07), (0.3961, 1.951, -4.29e-07), (0.4457, 1.861, -4.215e-07), (0.4913, 1.759, -3.321e-07), (0.5288, 1.636, -3.992e-07), (0.5539, 1.482, -3.843e-07), (0.5625, 1.289, -2.8e-07), (0.5504, 1.046, -4.886e-07), (0.5134, 0.7435, -2.8e-07), (0.4931, 0.6089, -3.321e-07), (0.4752, 0.4939, -2.949e-07), (0.4576, 0.397, -1.682e-07), (0.4385, 0.3166, -2.055e-07), (0.4159, 0.2514, -1.384e-07), (0.3879, 0.1997, -1.533e-07), (0.3526, 0.1602, -5.646e-08), (0.3082, 0.1314, -3.411e-08), (0.184, 0.09972, -4.156e-08), (0.1004, 0.09395, -3.039e-08), (1.237, 3.097, -1.509)], [], [(836, 837, 9, 8), (0, 863, 36, 35), (850, 851, 23, 22), (837, 838, 10, 9), (863, 864, 37, 36), (851, 852, 24, 23), (838, 839, 11, 10), (864, 1, 37), (852, 853, 25, 24), (839, 840, 12, 11), (853, 854, 26, 25), (840, 841, 13, 12), (854, 855, 27, 26), (841, 842, 14, 13), (855, 856, 28, 27), (842, 843, 15, 14), (856, 857, 29, 28), (843, 844, 16, 15), (830, 831, 3, 2), (857, 858, 30, 29), (844, 845, 17, 16), (831, 832, 4, 3), (858, 859, 31, 30), (845, 846, 18, 17), (832, 833, 5, 4), (859, 860, 32, 31), (846, 847, 19, 18), (833, 834, 6, 5), (860, 861, 33, 32), (847, 848, 20, 19), (834, 835, 7, 6), (861, 862, 34, 33), (848, 849, 21, 20), (835, 836, 8, 7), (862, 0, 35, 34), (849, 850, 22, 21), (12, 13, 49, 48), (26, 27, 63, 62), (13, 14, 50, 49), (27, 28, 64, 63), (14, 15, 51, 50), (28, 29, 65, 64), (15, 16, 52, 51), (2, 3, 39, 38), (29, 30, 66, 65), (16, 17, 53, 52), (3, 4, 40, 39), (30, 31, 67, 66), (17, 18, 54, 53), (4, 5, 41, 40), (31, 32, 68, 67), (18, 19, 55, 54), (5, 6, 42, 41), (32, 33, 69, 68), (19, 20, 56, 55), (6, 7, 43, 42), (33, 34, 70, 69), (20, 21, 57, 56), (7, 8, 44, 43), (34, 35, 71, 70), (21, 22, 58, 57), (8, 9, 45, 44), (35, 36, 72, 71), (22, 23, 59, 58), (9, 10, 46, 45), (36, 37, 73, 72), (23, 24, 60, 59), (10, 11, 47, 46), (37, 1, 73), (24, 25, 61, 60), (11, 12, 48, 47), (25, 26, 62, 61), (42, 43, 79, 78), (69, 70, 106, 105), (56, 57, 93, 92), (43, 44, 80, 79), (70, 71, 107, 106), (57, 58, 94, 93), (44, 45, 81, 80), (71, 72, 108, 107), (58, 59, 95, 94), (45, 46, 82, 81), (72, 73, 109, 108), (59, 60, 96, 95), (46, 47, 83, 82), (73, 1, 109), (60, 61, 97, 96), (47, 48, 84, 83), (61, 62, 98, 97), (48, 49, 85, 84), (62, 63, 99, 98), (49, 50, 86, 85), (63, 64, 100, 99), (50, 51, 87, 86), (64, 65, 101, 100), (51, 52, 88, 87), (38, 39, 75, 74), (65, 66, 102, 101), (52, 53, 89, 88), (39, 40, 76, 75), (66, 67, 103, 102), (53, 54, 90, 89), (40, 41, 77, 76), (67, 68, 104, 103), (54, 55, 91, 90), (41, 42, 78, 77), (68, 69, 105, 104), (55, 56, 92, 91), (99, 100, 136, 135), (86, 87, 123, 122), (100, 101, 137, 136), (87, 88, 124, 123), (74, 75, 111, 110), (101, 102, 138, 137), (88, 89, 125, 124), (75, 76, 112, 111), (102, 103, 139, 138), (89, 90, 126, 125), (76, 77, 113, 112), (103, 104, 140, 139), (90, 91, 127, 126), (77, 78, 114, 113), (104, 105, 141, 140), (91, 92, 128, 127), (78, 79, 115, 114), (105, 106, 142, 141), (92, 93, 129, 128), (79, 80, 116, 115), (106, 107, 143, 142), (93, 94, 130, 129), (80, 81, 117, 116), (107, 108, 144, 143), (94, 95, 131, 130), (81, 82, 118, 117), (108, 109, 145, 144), (95, 96, 132, 131), (82, 83, 119, 118), (109, 1, 145), (96, 97, 133, 132), (83, 84, 120, 119), (97, 98, 134, 133), (84, 85, 121, 120), (98, 99, 135, 134), (85, 86, 122, 121), (129, 130, 166, 165), (116, 117, 153, 152), (143, 144, 180, 179), (130, 131, 167, 166), (117, 118, 154, 153), (144, 145, 181, 180), (131, 132, 168, 167), (118, 119, 155, 154), (145, 1, 181), (132, 133, 169, 168), (119, 120, 156, 155), (133, 134, 170, 169), (120, 121, 157, 156), (134, 135, 171, 170), (121, 122, 158, 157), (135, 136, 172, 171), (122, 123, 159, 158), (136, 137, 173, 172), (123, 124, 160, 159), (110, 111, 147, 146), (137, 138, 174, 173), (124, 125, 161, 160), (111, 112, 148, 147), (138, 139, 175, 174), (125, 126, 162, 161), (112, 113, 149, 148), (139, 140, 176, 175), (126, 127, 163, 162), (113, 114, 150, 149), (140, 141, 177, 176), (127, 128, 164, 163), (114, 115, 151, 150), (141, 142, 178, 177), (128, 129, 165, 164), (115, 116, 152, 151), (142, 143, 179, 178), (159, 160, 196, 195), (146, 147, 183, 182), (173, 174, 210, 209), (160, 161, 197, 196), (147, 148, 184, 183), (174, 175, 211, 210), (161, 162, 198, 197), (148, 149, 185, 184), (175, 176, 212, 211), (162, 163, 199, 198), (149, 150, 186, 185), (176, 177, 213, 212), (163, 164, 200, 199), (150, 151, 187, 186), (177, 178, 214, 213), (164, 165, 201, 200), (151, 152, 188, 187), (178, 179, 215, 214), (165, 166, 202, 201), (152, 153, 189, 188), (179, 180, 216, 215), (166, 167, 203, 202), (153, 154, 190, 189), (180, 181, 217, 216), (167, 168, 204, 203), (154, 155, 191, 190), (181, 1, 217), (168, 169, 205, 204), (155, 156, 192, 191), (169, 170, 206, 205), (156, 157, 193, 192), (170, 171, 207, 206), (157, 158, 194, 193), (171, 172, 208, 207), (158, 159, 195, 194), (172, 173, 209, 208), (189, 190, 226, 225), (216, 217, 253, 252), (203, 204, 240, 239), (190, 191, 227, 226), (217, 1, 253), (204, 205, 241, 240), (191, 192, 228, 227), (205, 206, 242, 241), (192, 193, 229, 228), (206, 207, 243, 242), (193, 194, 230, 229), (207, 208, 244, 243), (194, 195, 231, 230), (208, 209, 245, 244), (195, 196, 232, 231), (182, 183, 219, 218), (209, 210, 246, 245), (196, 197, 233, 232), (183, 184, 220, 219), (210, 211, 247, 246), (197, 198, 234, 233), (184, 185, 221, 220), (211, 212, 248, 247), (198, 199, 235, 234), (185, 186, 222, 221), (212, 213, 249, 248), (199, 200, 236, 235), (186, 187, 223, 222), (213, 214, 250, 249), (200, 201, 237, 236), (187, 188, 224, 223), (214, 215, 251, 250), (201, 202, 238, 237), (188, 189, 225, 224), (215, 216, 252, 251), (202, 203, 239, 238), (219, 220, 256, 255), (246, 247, 283, 282), (233, 234, 270, 269), (220, 221, 257, 256), (247, 248, 284, 283), (234, 235, 271, 270), (221, 222, 258, 257), (248, 249, 285, 284), (235, 236, 272, 271), (222, 223, 259, 258), (249, 250, 286, 285), (236, 237, 273, 272), (223, 224, 260, 259), (250, 251, 287, 286), (237, 238, 274, 273), (224, 225, 261, 260), (251, 252, 288, 287), (238, 239, 275, 274), (225, 226, 262, 261), (252, 253, 289, 288), (239, 240, 276, 275), (226, 227, 263, 262), (253, 1, 289), (240, 241, 277, 276), (227, 228, 264, 263), (241, 242, 278, 277), (228, 229, 265, 264), (242, 243, 279, 278), (229, 230, 266, 265), (243, 244, 280, 279), (230, 231, 267, 266), (244, 245, 281, 280), (231, 232, 268, 267), (218, 219, 255, 254), (245, 246, 282, 281), (232, 233, 269, 268), (289, 1, 325), (276, 277, 313, 312), (263, 264, 300, 299), (277, 278, 314, 313), (264, 265, 301, 300), (278, 279, 315, 314), (265, 266, 302, 301), (279, 280, 316, 315), (266, 267, 303, 302), (280, 281, 317, 316), (267, 268, 304, 303), (254, 255, 291, 290), (281, 282, 318, 317), (268, 269, 305, 304), (255, 256, 292, 291), (282, 283, 319, 318), (269, 270, 306, 305), (256, 257, 293, 292), (283, 284, 320, 319), (270, 271, 307, 306), (257, 258, 294, 293), (284, 285, 321, 320), (271, 272, 308, 307), (258, 259, 295, 294), (285, 286, 322, 321), (272, 273, 309, 308), (259, 260, 296, 295), (286, 287, 323, 322), (273, 274, 310, 309), (260, 261, 297, 296), (287, 288, 324, 323), (274, 275, 311, 310), (261, 262, 298, 297), (288, 289, 325, 324), (275, 276, 312, 311), (262, 263, 299, 298), (319, 320, 356, 355), (306, 307, 343, 342), (293, 294, 330, 329), (320, 321, 357, 356), (307, 308, 344, 343), (294, 295, 331, 330), (321, 322, 358, 357), (308, 309, 345, 344), (295, 296, 332, 331), (322, 323, 359, 358), (309, 310, 346, 345), (296, 297, 333, 332), (323, 324, 360, 359), (310, 311, 347, 346), (297, 298, 334, 333), (324, 325, 361, 360), (311, 312, 348, 347), (298, 299, 335, 334), (325, 1, 361), (312, 313, 349, 348), (299, 300, 336, 335), (313, 314, 350, 349), (300, 301, 337, 336), (314, 315, 351, 350), (301, 302, 338, 337), (315, 316, 352, 351), (302, 303, 339, 338), (316, 317, 353, 352), (303, 304, 340, 339), (290, 291, 327, 326), (317, 318, 354, 353), (304, 305, 341, 340), (291, 292, 328, 327), (318, 319, 355, 354), (305, 306, 342, 341), (292, 293, 329, 328), (349, 350, 386, 385), (336, 337, 373, 372), (350, 351, 387, 386), (337, 338, 374, 373), (351, 352, 388, 387), (338, 339, 375, 374), (352, 353, 389, 388), (339, 340, 376, 375), (326, 327, 363, 362), (353, 354, 390, 389), (340, 341, 377, 376), (327, 328, 364, 363), (354, 355, 391, 390), (341, 342, 378, 377), (328, 329, 365, 364), (355, 356, 392, 391), (342, 343, 379, 378), (329, 330, 366, 365), (356, 357, 393, 392), (343, 344, 380, 379), (330, 331, 367, 366), (357, 358, 394, 393), (344, 345, 381, 380), (331, 332, 368, 367), (358, 359, 395, 394), (345, 346, 382, 381), (332, 333, 369, 368), (359, 360, 396, 395), (346, 347, 383, 382), (333, 334, 370, 369), (360, 361, 397, 396), (347, 348, 384, 383), (334, 335, 371, 370), (361, 1, 397), (348, 349, 385, 384), (335, 336, 372, 371), (379, 380, 416, 415), (366, 367, 403, 402), (393, 394, 430, 429), (380, 381, 417, 416), (367, 368, 404, 403), (394, 395, 431, 430), (381, 382, 418, 417), (368, 369, 405, 404), (395, 396, 432, 431), (382, 383, 419, 418), (369, 370, 406, 405), (396, 397, 433, 432), (383, 384, 420, 419), (370, 371, 407, 406), (397, 1, 433), (384, 385, 421, 420), (371, 372, 408, 407), (385, 386, 422, 421), (372, 373, 409, 408), (386, 387, 423, 422), (373, 374, 410, 409), (387, 388, 424, 423), (374, 375, 411, 410), (388, 389, 425, 424), (375, 376, 412, 411), (362, 363, 399, 398), (389, 390, 426, 425), (376, 377, 413, 412), (363, 364, 400, 399), (390, 391, 427, 426), (377, 378, 414, 413), (364, 365, 401, 400), (391, 392, 428, 427), (378, 379, 415, 414), (365, 366, 402, 401), (392, 393, 429, 428), (409, 410, 446, 445), (423, 424, 460, 459), (410, 411, 447, 446), (424, 425, 461, 460), (411, 412, 448, 447), (398, 399, 435, 434), (425, 426, 462, 461), (412, 413, 449, 448), (399, 400, 436, 435), (426, 427, 463, 462), (413, 414, 450, 449), (400, 401, 437, 436), (427, 428, 464, 463), (414, 415, 451, 450), (401, 402, 438, 437), (428, 429, 465, 464), (415, 416, 452, 451), (402, 403, 439, 438), (429, 430, 466, 465), (416, 417, 453, 452), (403, 404, 440, 439), (430, 431, 467, 466), (417, 418, 454, 453), (404, 405, 441, 440), (431, 432, 468, 467), (418, 419, 455, 454), (405, 406, 442, 441), (432, 433, 469, 468), (419, 420, 456, 455), (406, 407, 443, 442), (433, 1, 469), (420, 421, 457, 456), (407, 408, 444, 443), (421, 422, 458, 457), (408, 409, 445, 444), (422, 423, 459, 458), (439, 440, 476, 475), (466, 467, 503, 502), (453, 454, 490, 489), (440, 441, 477, 476), (467, 468, 504, 503), (454, 455, 491, 490), (441, 442, 478, 477), (468, 469, 505, 504), (455, 456, 492, 491), (442, 443, 479, 478), (469, 1, 505), (456, 457, 493, 492), (443, 444, 480, 479), (457, 458, 494, 493), (444, 445, 481, 480), (458, 459, 495, 494), (445, 446, 482, 481), (459, 460, 496, 495), (446, 447, 483, 482), (460, 461, 497, 496), (447, 448, 484, 483), (434, 435, 471, 470), (461, 462, 498, 497), (448, 449, 485, 484), (435, 436, 472, 471), (462, 463, 499, 498), (449, 450, 486, 485), (436, 437, 473, 472), (463, 464, 500, 499), (450, 451, 487, 486), (437, 438, 474, 473), (464, 465, 501, 500), (451, 452, 488, 487), (438, 439, 475, 474), (465, 466, 502, 501), (452, 453, 489, 488), (496, 497, 533, 532), (483, 484, 520, 519), (470, 471, 507, 506), (497, 498, 534, 533), (484, 485, 521, 520), (471, 472, 508, 507), (498, 499, 535, 534), (485, 486, 522, 521), (472, 473, 509, 508), (499, 500, 536, 535), (486, 487, 523, 522), (473, 474, 510, 509), (500, 501, 537, 536), (487, 488, 524, 523), (474, 475, 511, 510), (501, 502, 538, 537), (488, 489, 525, 524), (475, 476, 512, 511), (502, 503, 539, 538), (489, 490, 526, 525), (476, 477, 513, 512), (503, 504, 540, 539), (490, 491, 527, 526), (477, 478, 514, 513), (504, 505, 541, 540), (491, 492, 528, 527), (478, 479, 515, 514), (505, 1, 541), (492, 493, 529, 528), (479, 480, 516, 515), (493, 494, 530, 529), (480, 481, 517, 516), (494, 495, 531, 530), (481, 482, 518, 517), (495, 496, 532, 531), (482, 483, 519, 518), (526, 527, 563, 562), (513, 514, 550, 549), (540, 541, 577, 576), (527, 528, 564, 563), (514, 515, 551, 550), (541, 1, 577), (528, 529, 565, 564), (515, 516, 552, 551), (529, 530, 566, 565), (516, 517, 553, 552), (530, 531, 567, 566), (517, 518, 554, 553), (531, 532, 568, 567), (518, 519, 555, 554), (532, 533, 569, 568), (519, 520, 556, 555), (506, 507, 543, 542), (533, 534, 570, 569), (520, 521, 557, 556), (507, 508, 544, 543), (534, 535, 571, 570), (521, 522, 558, 557), (508, 509, 545, 544), (535, 536, 572, 571), (522, 523, 559, 558), (509, 510, 546, 545), (536, 537, 573, 572), (523, 524, 560, 559), (510, 511, 547, 546), (537, 538, 574, 573), (524, 525, 561, 560), (511, 512, 548, 547), (538, 539, 575, 574), (525, 526, 562, 561), (512, 513, 549, 548), (539, 540, 576, 575), (556, 557, 593, 592), (543, 544, 580, 579), (570, 571, 607, 606), (557, 558, 594, 593), (544, 545, 581, 580), (571, 572, 608, 607), (558, 559, 595, 594), (545, 546, 582, 581), (572, 573, 609, 608), (559, 560, 596, 595), (546, 547, 583, 582), (573, 574, 610, 609), (560, 561, 597, 596), (547, 548, 584, 583), (574, 575, 611, 610), (561, 562, 598, 597), (548, 549, 585, 584), (575, 576, 612, 611), (562, 563, 599, 598), (549, 550, 586, 585), (576, 577, 613, 612), (563, 564, 600, 599), (550, 551, 587, 586), (577, 1, 613), (564, 565, 601, 600), (551, 552, 588, 587), (565, 566, 602, 601), (552, 553, 589, 588), (566, 567, 603, 602), (553, 554, 590, 589), (567, 568, 604, 603), (554, 555, 591, 590), (568, 569, 605, 604), (555, 556, 592, 591), (542, 543, 579, 578), (569, 570, 606, 605), (586, 587, 623, 622), (613, 1, 649), (600, 601, 637, 636), (587, 588, 624, 623), (601, 602, 638, 637), (588, 589, 625, 624), (602, 603, 639, 638), (589, 590, 626, 625), (603, 604, 640, 639), (590, 591, 627, 626), (604, 605, 641, 640), (591, 592, 628, 627), (578, 579, 615, 614), (605, 606, 642, 641), (592, 593, 629, 628), (579, 580, 616, 615), (606, 607, 643, 642), (593, 594, 630, 629), (580, 581, 617, 616), (607, 608, 644, 643), (594, 595, 631, 630), (581, 582, 618, 617), (608, 609, 645, 644), (595, 596, 632, 631), (582, 583, 619, 618), (609, 610, 646, 645), (596, 597, 633, 632), (583, 584, 620, 619), (610, 611, 647, 646), (597, 598, 634, 633), (584, 585, 621, 620), (611, 612, 648, 647), (598, 599, 635, 634), (585, 586, 622, 621), (612, 613, 649, 648), (599, 600, 636, 635), (616, 617, 653, 652), (643, 644, 680, 679), (630, 631, 667, 666), (617, 618, 654, 653), (644, 645, 681, 680), (631, 632, 668, 667), (618, 619, 655, 654), (645, 646, 682, 681), (632, 633, 669, 668), (619, 620, 656, 655), (646, 647, 683, 682), (633, 634, 670, 669), (620, 621, 657, 656), (647, 648, 684, 683), (634, 635, 671, 670), (621, 622, 658, 657), (648, 649, 685, 684), (635, 636, 672, 671), (622, 623, 659, 658), (649, 1, 685), (636, 637, 673, 672), (623, 624, 660, 659), (637, 638, 674, 673), (624, 625, 661, 660), (638, 639, 675, 674), (625, 626, 662, 661), (639, 640, 676, 675), (626, 627, 663, 662), (640, 641, 677, 676), (627, 628, 664, 663), (614, 615, 651, 650), (641, 642, 678, 677), (628, 629, 665, 664), (615, 616, 652, 651), (642, 643, 679, 678), (629, 630, 666, 665), (673, 674, 710, 709), (660, 661, 697, 696), (674, 675, 711, 710), (661, 662, 698, 697), (675, 676, 712, 711), (662, 663, 699, 698), (676, 677, 713, 712), (663, 664, 700, 699), (650, 651, 687, 686), (677, 678, 714, 713), (664, 665, 701, 700), (651, 652, 688, 687), (678, 679, 715, 714), (665, 666, 702, 701), (652, 653, 689, 688), (679, 680, 716, 715), (666, 667, 703, 702), (653, 654, 690, 689), (680, 681, 717, 716), (667, 668, 704, 703), (654, 655, 691, 690), (681, 682, 718, 717), (668, 669, 705, 704), (655, 656, 692, 691), (682, 683, 719, 718), (669, 670, 706, 705), (656, 657, 693, 692), (683, 684, 720, 719), (670, 671, 707, 706), (657, 658, 694, 693), (684, 685, 721, 720), (671, 672, 708, 707), (658, 659, 695, 694), (685, 1, 721), (672, 673, 709, 708), (659, 660, 696, 695), (716, 717, 753, 752), (703, 704, 740, 739), (690, 691, 727, 726), (717, 718, 754, 753), (704, 705, 741, 740), (691, 692, 728, 727), (718, 719, 755, 754), (705, 706, 742, 741), (692, 693, 729, 728), (719, 720, 756, 755), (706, 707, 743, 742), (693, 694, 730, 729), (720, 721, 757, 756), (707, 708, 744, 743), (694, 695, 731, 730), (721, 1, 757), (708, 709, 745, 744), (695, 696, 732, 731), (709, 710, 746, 745), (696, 697, 733, 732), (710, 711, 747, 746), (697, 698, 734, 733), (711, 712, 748, 747), (698, 699, 735, 734), (712, 713, 749, 748), (699, 700, 736, 735), (686, 687, 723, 722), (713, 714, 750, 749), (700, 701, 737, 736), (687, 688, 724, 723), (714, 715, 751, 750), (701, 702, 738, 737), (688, 689, 725, 724), (715, 716, 752, 751), (702, 703, 739, 738), (689, 690, 726, 725), (746, 747, 783, 782), (733, 734, 770, 769), (747, 748, 784, 783), (734, 735, 771, 770), (748, 749, 785, 784), (735, 736, 772, 771), (722, 723, 759, 758), (749, 750, 786, 785), (736, 737, 773, 772), (723, 724, 760, 759), (750, 751, 787, 786), (737, 738, 774, 773), (724, 725, 761, 760), (751, 752, 788, 787), (738, 739, 775, 774), (725, 726, 762, 761), (752, 753, 789, 788), (739, 740, 776, 775), (726, 727, 763, 762), (753, 754, 790, 789), (740, 741, 777, 776), (727, 728, 764, 763), (754, 755, 791, 790), (741, 742, 778, 777), (728, 729, 765, 764), (755, 756, 792, 791), (742, 743, 779, 778), (729, 730, 766, 765), (756, 757, 793, 792), (743, 744, 780, 779), (730, 731, 767, 766), (757, 1, 793), (744, 745, 781, 780), (731, 732, 768, 767), (745, 746, 782, 781), (732, 733, 769, 768), (776, 777, 813, 812), (763, 764, 800, 799), (790, 791, 827, 826), (777, 778, 814, 813), (764, 765, 801, 800), (791, 792, 828, 827), (778, 779, 815, 814), (765, 766, 802, 801), (792, 793, 829, 828), (779, 780, 816, 815), (766, 767, 803, 802), (793, 1, 829), (780, 781, 817, 816), (767, 768, 804, 803), (781, 782, 818, 817), (768, 769, 805, 804), (782, 783, 819, 818), (769, 770, 806, 805), (783, 784, 820, 819), (770, 771, 807, 806), (784, 785, 821, 820), (771, 772, 808, 807), (758, 759, 795, 794), (785, 786, 822, 821), (772, 773, 809, 808), (759, 760, 796, 795), (786, 787, 823, 822), (773, 774, 810, 809), (760, 761, 797, 796), (787, 788, 824, 823), (774, 775, 811, 810), (761, 762, 798, 797), (788, 789, 825, 824), (775, 776, 812, 811), (762, 763, 799, 798), (789, 790, 826, 825), (796, 797, 833, 832), (823, 824, 860, 859), (810, 811, 847, 846), (797, 798, 834, 833), (824, 825, 861, 860), (811, 812, 848, 847), (798, 799, 835, 834), (825, 826, 862, 861), (812, 813, 849, 848), (799, 800, 836, 835), (826, 827, 0, 862), (813, 814, 850, 849), (800, 801, 837, 836), (827, 828, 863, 0), (814, 815, 851, 850), (801, 802, 838, 837), (828, 829, 864, 863), (815, 816, 852, 851), (802, 803, 839, 838), (829, 1, 864), (816, 817, 853, 852), (803, 804, 840, 839), (817, 818, 854, 853), (804, 805, 841, 840), (818, 819, 855, 854), (805, 806, 842, 841), (819, 820, 856, 855), (806, 807, 843, 842), (820, 821, 857, 856), (807, 808, 844, 843), (794, 795, 831, 830), (821, 822, 858, 857), (808, 809, 845, 844), (795, 796, 832, 831), (822, 823, 859, 858), (809, 810, 846, 845)])
me_mesh.polygons.foreach_set('use_smooth', [True] * 864)
me_mesh.polygons.foreach_set('material_index', [0, 0, 0, 0, 0, 0, 0, 0, 0, 0, 0, 1, 0, 0, 0, 1, 0, 0, 0, 0, 0, 0, 0, 0, 0, 0, 0, 0, 0, 0, 0, 0, 0, 0, 0, 0, 1, 0, 0, 0, 1, 0, 0, 0, 0, 0, 0, 0, 0, 0, 0, 0, 0, 0, 0, 0, 0, 0, 0, 0, 0, 0, 0, 0, 0, 0, 0, 0, 0, 0, 0, 0, 0, 0, 0, 0, 0, 0, 0, 0, 0, 0, 0, 0, 0, 0, 0, 0, 0, 1, 0, 0, 0, 1, 0, 0, 0, 0, 0, 0, 0, 0, 0, 0, 0, 0, 0, 0, 0, 1, 0, 0, 0, 0, 0, 0, 0, 0, 0, 0, 0, 0, 0, 0, 0, 0, 0, 0, 0, 0, 0, 0, 0, 0, 0, 0, 0, 0, 0, 0, 0, 1, 0, 0, 0, 0, 0, 0, 0, 0, 0, 0, 0, 0, 0, 0, 1, 0, 0, 0, 1, 0, 0, 0, 0, 0, 0, 0, 0, 0, 0, 0, 0, 0, 0, 0, 0, 0, 0, 0, 0, 0, 0, 0, 0, 0, 0, 0, 0, 0, 0, 0, 0, 0, 0, 0, 0, 0, 0, 0, 0, 0, 0, 0, 0, 0, 0, 0, 0, 0, 1, 0, 0, 0, 1, 0, 0, 0, 0, 0, 0, 0, 0, 0, 1, 0, 0, 0, 1, 0, 0, 0, 0, 0, 0, 0, 0, 0, 0, 0, 0, 0, 0, 0, 0, 0, 0, 0, 0, 0, 0, 0, 0, 0, 0, 0, 0, 0, 0, 0, 0, 0, 0, 0, 0, 0, 0, 0, 0, 0, 0, 0, 0, 0, 0, 0, 0, 0, 1, 0, 0, 0, 1, 0, 0, 0, 0, 0, 0, 0, 0, 0, 1, 0, 0, 0, 1, 0, 0, 0, 0, 0, 0, 0, 0, 0, 0, 0, 0, 0, 0, 0, 0, 0, 0, 0, 0, 0, 0, 0, 0, 0, 0, 0, 0, 0, 0, 0, 0, 0, 0, 0, 0, 0, 0, 0, 0, 0, 0, 0, 0, 0, 0, 0, 0, 0, 1, 0, 0, 0, 1, 0, 0, 0, 0, 0, 0, 0, 0, 0, 0, 1, 0, 0, 0, 1, 0, 0, 0, 0, 0, 0, 0, 0, 0, 0, 0, 0, 0, 0, 0, 0, 0, 0, 0, 0, 0, 0, 0, 0, 0, 0, 0, 0, 0, 0, 0, 0, 0, 0, 0, 0, 0, 0, 0, 0, 0, 0, 0, 0, 0, 0, 0, 0, 1, 0, 0, 0, 1, 0, 0, 0, 0, 0, 0, 0, 0, 0, 0, 0, 0, 0, 0, 0, 1, 0, 0, 0, 0, 0, 0, 0, 0, 0, 0, 0, 0, 0, 0, 0, 0, 0, 0, 0, 0, 0, 0, 0, 0, 0, 0, 0, 0, 0, 0, 0, 1, 0, 0, 0, 0, 0, 0, 0, 0, 0, 0, 0, 0, 0, 0, 0, 1, 0, 0, 0, 1, 0, 0, 0, 0, 0, 0, 0, 0, 0, 0, 0, 0, 0, 0, 0, 0, 0, 0, 0, 0, 0, 0, 0, 0, 0, 0, 0, 0, 0, 0, 0, 0, 0, 0, 0, 0, 0, 0, 0, 0, 0, 0, 0, 0, 0, 0, 0, 0, 1, 0, 0, 0, 1, 0, 0, 0, 0, 0, 0, 0, 0, 0, 1, 0, 0, 0, 1, 0, 0, 0, 0, 0, 0, 0, 0, 0, 0, 0, 0, 0, 0, 0, 0, 0, 0, 0, 0, 0, 0, 0, 0, 0, 0, 0, 0, 0, 0, 0, 0, 0, 0, 0, 0, 0, 0, 0, 0, 0, 0, 0, 0, 0, 0, 0, 0, 0, 1, 0, 0, 0, 1, 0, 0, 0, 0, 0, 0, 0, 0, 0, 1, 0, 0, 0, 1, 0, 0, 0, 0, 0, 0, 0, 0, 0, 0, 0, 0, 0, 0, 0, 0, 0, 0, 0, 0, 0, 0, 0, 0, 0, 0, 0, 0, 0, 0, 0, 0, 0, 0, 0, 0, 0, 0, 0, 0, 0, 0, 0, 0, 0, 0, 0, 0, 0, 1, 0, 0, 0, 1, 0, 0, 0, 0, 0, 0, 0, 0, 0, 1, 0, 0, 0, 1, 0, 0, 0, 0, 0, 0, 0, 0, 0, 0, 0, 0, 0, 0, 0, 0, 0, 0, 0, 0, 0, 0, 0, 0, 0, 0, 0, 0, 0, 0, 0, 0, 0, 0, 0, 0, 0, 0, 0, 0, 0, 0, 0, 0, 0, 0, 0, 0, 0, 1, 0, 0, 0, 1, 0, 0, 0, 0, 0, 0, 0, 0, 0, 0, 0, 0, 0, 0, 0, 1, 0, 0, 0, 0, 0, 0, 0, 0, 0, 0, 0, 0, 0, 0, 0, 0, 0, 0, 0, 0, 0, 0, 0, 0, 0, 0, 0, 0, 0, 0, 0, 1, 0, 0, 0, 0, 0, 0, 0, 0, 0, 0, 0, 0, 0, 0, 0, 1, 0, 0, 0, 1, 0, 0, 0, 0, 0, 0, 0, 0, 0, 0, 0, 0, 0, 0, 0, 0, 0, 0, 0, 0, 0, 0, 0, 0, 0, 0, 0, 0, 0, 0, 0, 0, 0, 0, 0, 0, 0, 0, 0, 1, 0, 0, 0, 1, 0, 0, 0, 0, 0, 0, 0, 0])
me_mesh.materials.append(mat_pin)
me_mesh.materials.append(mat_stripe)
me_mesh.use_remesh_preserve_volume = False
me_mesh.use_remesh_preserve_attributes = False
me_mesh.use_mirror_vertex_groups = False
me_mesh.update()

# ---- curves / text
cu_beziercurve = bpy.data.curves.new('BezierCurve', 'CURVE')
cu_beziercurve.dimensions = '3D'
_sp = cu_beziercurve.splines.new('BEZIER'); _sp.bezier_points.add(3)
_sp.bezier_points.foreach_set('co', [-0.001779, 1.91, -3.098e-07, 0.2364, 0.5727, -1.636e-08, 0.5134, -1.249, 4.561e-08, 0.0, -1.9, 3.095e-07])
_sp.bezier_points.foreach_set('handle_left', [-0.7089, 1.909, -3.248e-07, 0.2552, 1.573, -4.491e-08, 0.717, 0.09071, -1.552e-07, 0.4379, -1.903, 3.096e-07])
_sp.bezier_points.foreach_set('handle_right', [0.6694, 1.911, -2.956e-07, 0.2215, -0.2173, 6.206e-09, 0.4254, -1.829, 1.324e-07, -0.2386, -1.898, 3.095e-07])
for _p, _l, _r in zip(_sp.bezier_points, ['ALIGNED', 'ALIGNED', 'ALIGNED', 'ALIGNED'], ['ALIGNED', 'ALIGNED', 'ALIGNED', 'ALIGNED']): _p.handle_left_type = _l; _p.handle_right_type = _r
_sp.order_u = 0
_sp.order_v = 0
cu_beziercurve.use_path = True
cu_beziercurve.use_path_clamp = True
cu_beziercurve.bevel_resolution = 0
cu_beziercurve.fill_mode = 'HALF'

# ---- objects
ob_pin = bpy.data.objects.new('Pin', me_mesh)
ob_pin_outliner = bpy.data.objects.new('Pin Outliner', cu_beziercurve)
ob_lamp = bpy.data.objects.new('Lamp', light_lamp)
ob_camera = bpy.data.objects.new('Camera', cam_camera)

# ---- transforms, parenting, visibility, modifiers, constraints
ob_pin.location = (0.0, 0.0, 0.0)
ob_pin.rotation_euler = (1.571, -0.0, -0.0)
ob_pin.lineart.crease_threshold = 0.0
ob_pin_outliner.location = (0.0, 0.0, 0.0)
ob_pin_outliner.rotation_euler = (1.571, -0.0, -0.0)
ob_pin_outliner.hide_viewport = True
ob_pin_outliner.lineart.crease_threshold = 0.0
ob_lamp.location = (4.076, 1.005, 5.904)
ob_lamp.rotation_euler = (0.6503, 0.05522, 1.866)
ob_lamp.lock_rotations_4d = False
ob_lamp.empty_display_type = 'ARROWS'
ob_lamp.color = (0.0, 0.0, 0.0, 0.0)
ob_lamp.lineart.crease_threshold = 0.0
ob_camera.location = (7.481, -6.508, 5.344)
ob_camera.rotation_euler = (1.109, 0.01082, 0.8149)
ob_camera.lock_rotations_4d = False
ob_camera.empty_display_type = 'ARROWS'
ob_camera.color = (0.0, 0.0, 0.0, 0.0)
ob_camera.display_type = 'WIRE'
ob_camera.lineart.crease_threshold = 0.0

# ---- collection membership
col_collection_1.objects.link(ob_pin)
col_collection_1.objects.link(ob_pin_outliner)
col_collection_1.objects.link(ob_lamp)
col_collection_1.objects.link(ob_camera)

# ---- scene / render settings (as saved in the file)
scene.camera = ob_camera
scene.frame_start = 1; scene.frame_end = 250; scene.frame_set(0)
scene.render.engine = 'BLENDER_EEVEE_NEXT'
scene.render.resolution_percentage = 50
scene.render.dither_intensity = 0.0
scene.cycles.use_denoising = False
scene.cycles.samples = 128
scene.cycles.sampling_pattern = 'TABULATED_SOBOL'
scene.cycles.light_sampling_threshold = 0.0
scene.cycles.use_adaptive_sampling = False
scene.cycles.use_light_tree = False
scene.cycles.blur_glossy = 0.0
scene.cycles.sample_clamp_indirect = 0.0
scene.view_settings.view_transform = 'Standard'
bpy.context.view_layer.update()
